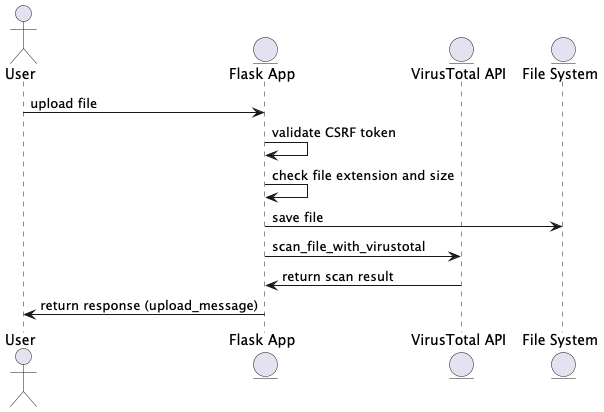

The diagram above was rendered by PlantUML. Its source (embedded in the PNG):
@startuml
actor User
entity "Flask App" as App
entity "VirusTotal API" as VT
entity "File System" as FS

User -> App : upload file
App -> App : validate CSRF token
App -> App : check file extension and size
App -> FS : save file
App -> VT : scan_file_with_virustotal
VT -> App : return scan result
App -> User : return response (upload_message)
@enduml